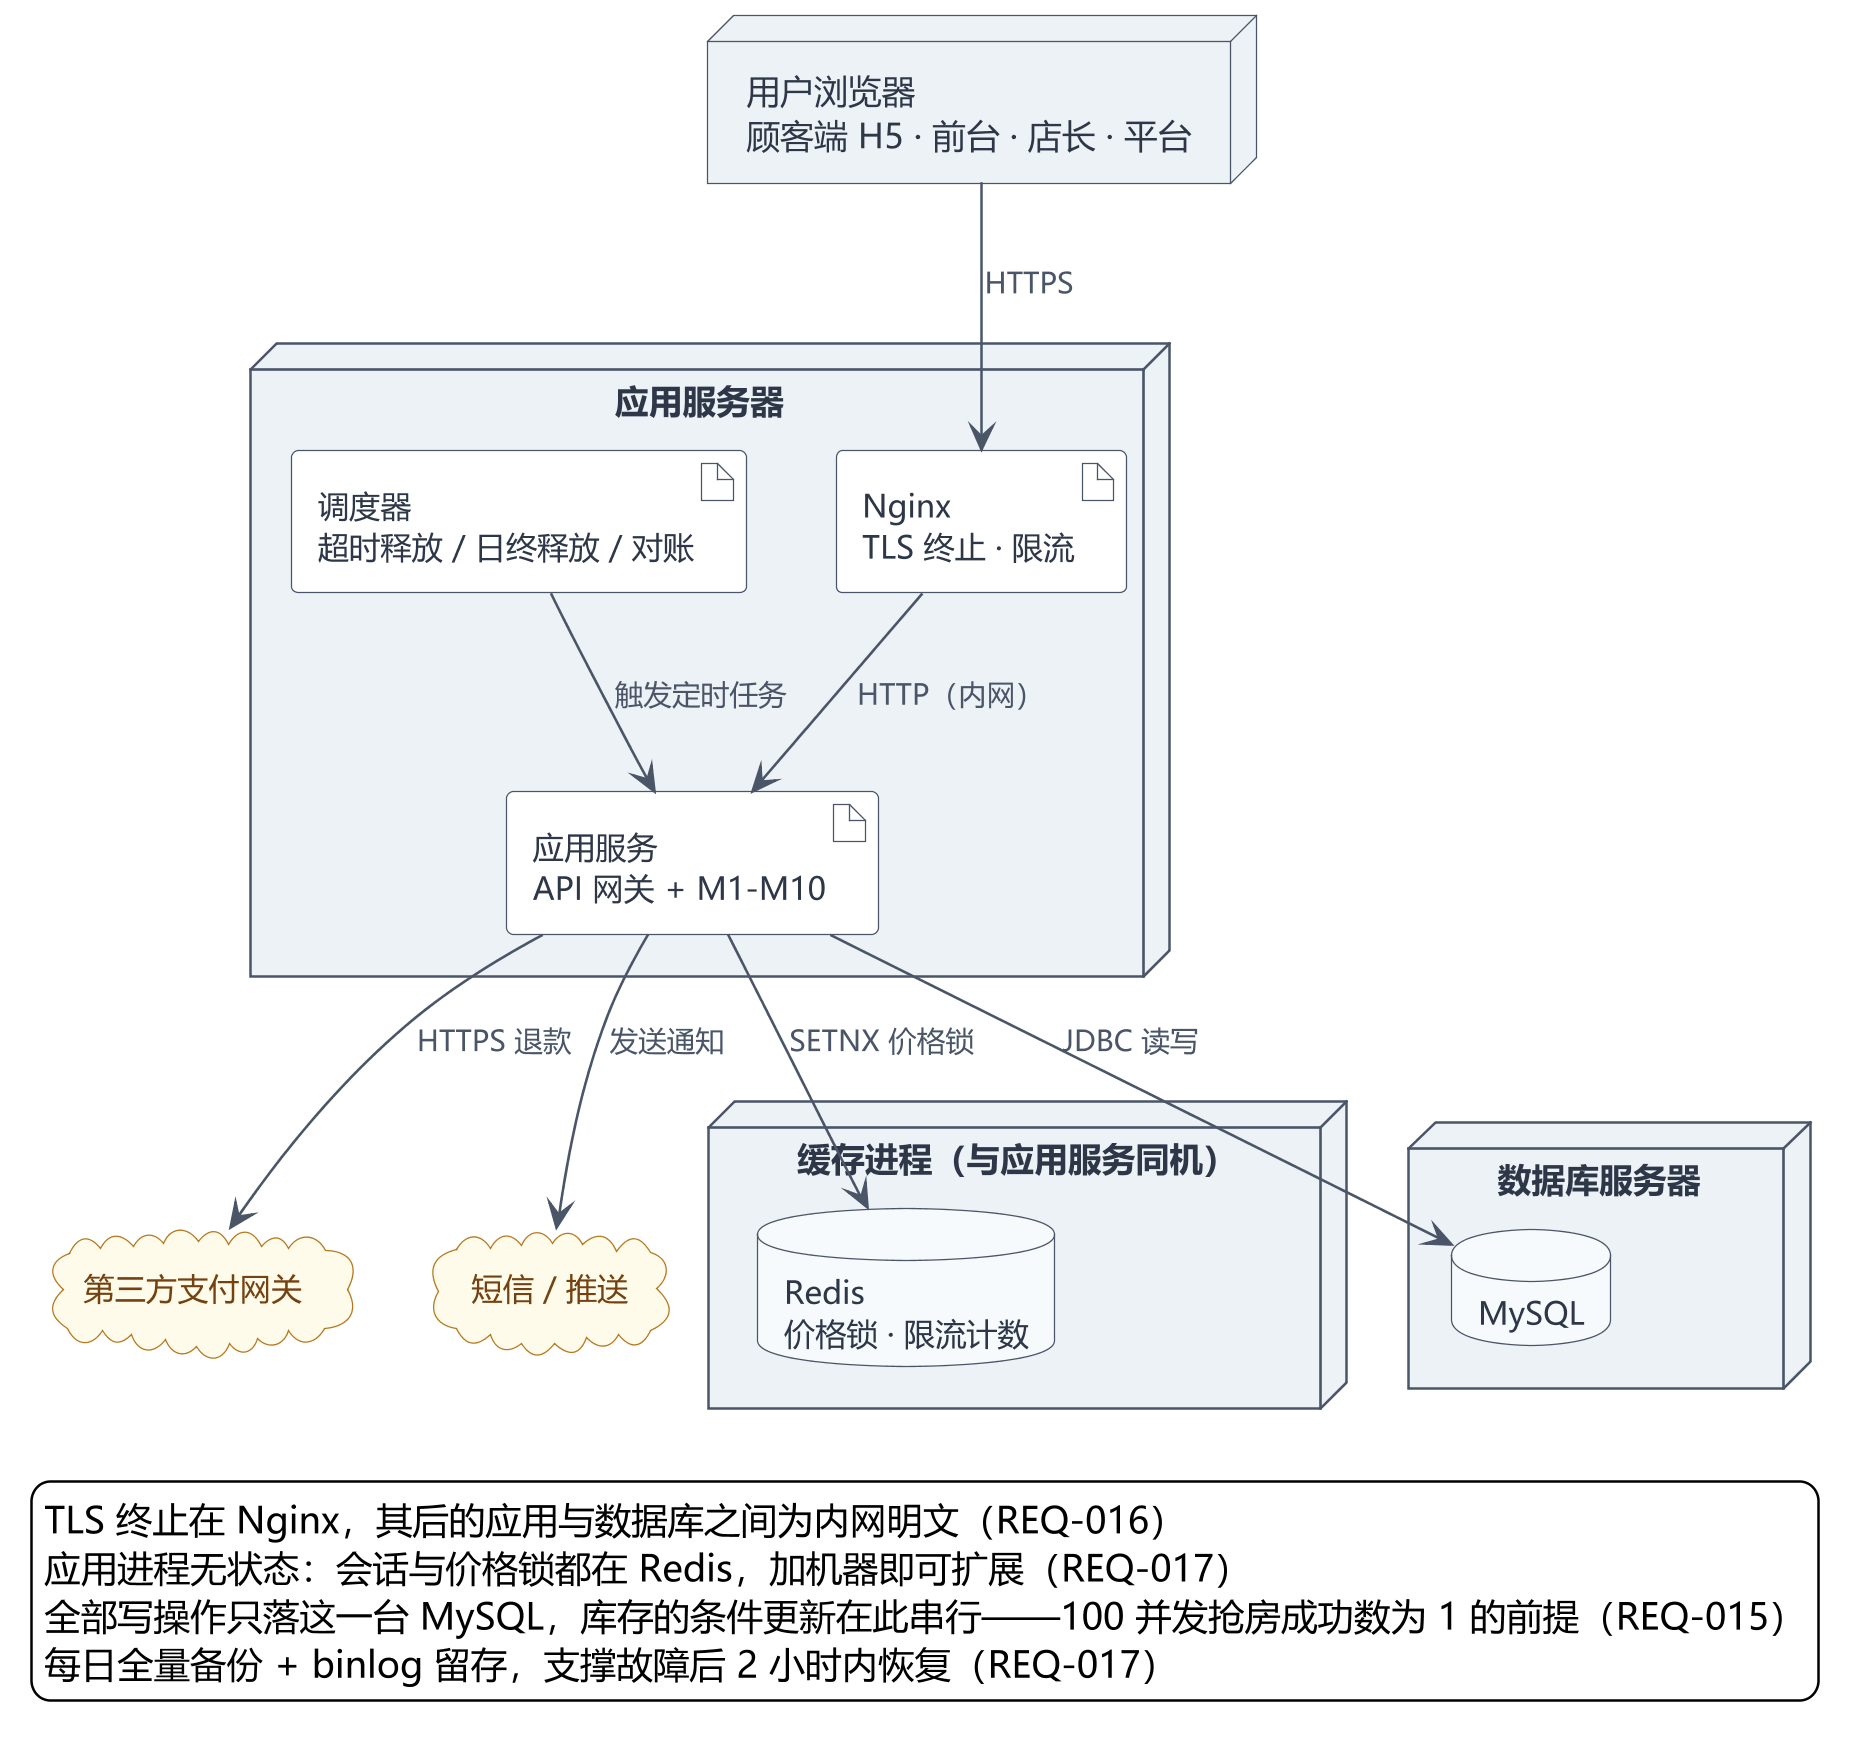

The diagram above was rendered by PlantUML. Its source (embedded in the PNG):
@startuml UML部署图
skinparam defaultFontName "Microsoft YaHei"
skinparam shadowing false
skinparam backgroundColor #FFFFFF
skinparam dpi 250
skinparam ArrowColor #4A5568
skinparam ArrowFontColor #4A5568
skinparam ArrowFontSize 11
skinparam node {
  BackgroundColor #EDF2F7
  BorderColor #4A5568
  FontColor #2D3748
  FontSize 13
}
skinparam artifact {
  BackgroundColor #FFFFFF
  BorderColor #4A5568
  FontColor #2D3748
  FontSize 12
}
skinparam database {
  BackgroundColor #F7FAFC
  BorderColor #4A5568
  FontColor #2D3748
  FontSize 12
}
skinparam cloud {
  BackgroundColor #FFFBEA
  BorderColor #B7791F
  FontColor #744210
  FontSize 12
}

node "用户浏览器\n顾客端 H5 · 前台 · 店长 · 平台" as CLIENT
node "应用服务器" as APPSRV {
  artifact "Nginx\nTLS 终止 · 限流" as NGX
  artifact "应用服务\nAPI 网关 + M1-M10" as APP
  artifact "调度器\n超时释放 / 日终释放 / 对账" as SCH
}
node "缓存进程（与应用服务同机）" as CACHE {
  database "Redis\n价格锁 · 限流计数" as RDS
}
node "数据库服务器" as DBSRV {
  database "MySQL" as DB
}
cloud "第三方支付网关" as PAY
cloud "短信 / 推送" as SMS

CLIENT --> NGX : HTTPS
NGX --> APP : HTTP（内网）
APP --> DB : JDBC 读写
APP --> RDS : SETNX 价格锁
SCH --> APP : 触发定时任务
APP --> PAY : HTTPS 退款
APP --> SMS : 发送通知

legend bottom left
  TLS 终止在 Nginx，其后的应用与数据库之间为内网明文（REQ-016）
  应用进程无状态：会话与价格锁都在 Redis，加机器即可扩展（REQ-017）
  全部写操作只落这一台 MySQL，库存的条件更新在此串行——100 并发抢房成功数为 1 的前提（REQ-015）
  每日全量备份 + binlog 留存，支撑故障后 2 小时内恢复（REQ-017）
end legend
@enduml